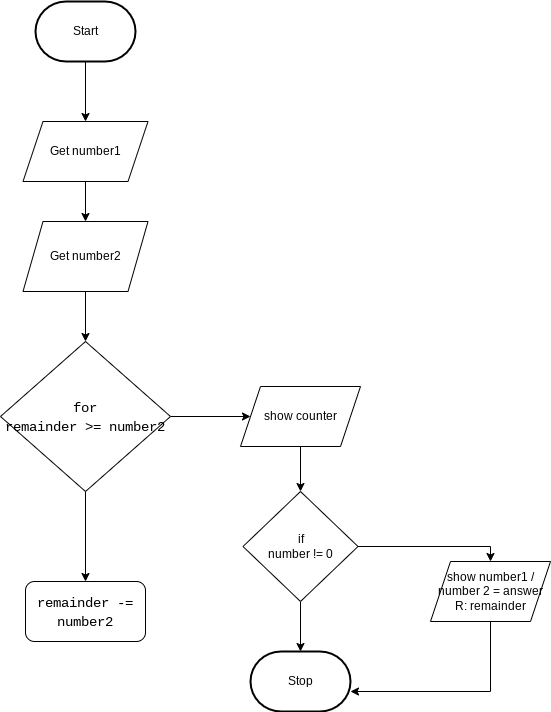

The diagram above was exported from draw.io. Its source (the exported page's mxGraphModel, read from the mxfile embedded in the PNG):
<mxGraphModel dx="1086" dy="743" grid="1" gridSize="10" guides="1" tooltips="1" connect="1" arrows="1" fold="1" page="1" pageScale="1" pageWidth="850" pageHeight="1100" math="0" shadow="0">
  <root>
    <mxCell id="0" />
    <mxCell id="1" parent="0" />
    <mxCell id="20" style="edgeStyle=orthogonalEdgeStyle;html=1;entryX=0.5;entryY=0;entryDx=0;entryDy=0;rounded=0;" parent="1" source="21" target="24" edge="1">
      <mxGeometry relative="1" as="geometry" />
    </mxCell>
    <mxCell id="21" value="Start" style="strokeWidth=2;html=1;shape=mxgraph.flowchart.terminator;whiteSpace=wrap;" parent="1" vertex="1">
      <mxGeometry x="205" y="90" width="100" height="60" as="geometry" />
    </mxCell>
    <mxCell id="22" value="Stop" style="strokeWidth=2;html=1;shape=mxgraph.flowchart.terminator;whiteSpace=wrap;" parent="1" vertex="1">
      <mxGeometry x="420" y="740" width="100" height="60" as="geometry" />
    </mxCell>
    <mxCell id="23" style="edgeStyle=orthogonalEdgeStyle;rounded=0;html=1;entryX=0.5;entryY=0;entryDx=0;entryDy=0;" parent="1" source="24" target="26" edge="1">
      <mxGeometry relative="1" as="geometry" />
    </mxCell>
    <mxCell id="24" value="Get number1" style="shape=parallelogram;perimeter=parallelogramPerimeter;whiteSpace=wrap;html=1;fixedSize=1;" parent="1" vertex="1">
      <mxGeometry x="192.5" y="210" width="125" height="60" as="geometry" />
    </mxCell>
    <mxCell id="25" style="edgeStyle=orthogonalEdgeStyle;rounded=0;html=1;" parent="1" source="26" target="31" edge="1">
      <mxGeometry relative="1" as="geometry">
        <mxPoint x="255" y="410" as="targetPoint" />
      </mxGeometry>
    </mxCell>
    <mxCell id="26" value="Get number2" style="shape=parallelogram;perimeter=parallelogramPerimeter;whiteSpace=wrap;html=1;fixedSize=1;" parent="1" vertex="1">
      <mxGeometry x="192.5" y="310" width="125" height="70" as="geometry" />
    </mxCell>
    <mxCell id="29" style="edgeStyle=orthogonalEdgeStyle;rounded=0;html=1;fontColor=#E6EDF3;entryX=0.5;entryY=0;entryDx=0;entryDy=0;" parent="1" source="31" target="34" edge="1">
      <mxGeometry relative="1" as="geometry">
        <mxPoint x="255" y="620" as="targetPoint" />
      </mxGeometry>
    </mxCell>
    <mxCell id="42" style="edgeStyle=orthogonalEdgeStyle;rounded=0;html=1;entryX=0;entryY=0.5;entryDx=0;entryDy=0;" parent="1" source="31" target="41" edge="1">
      <mxGeometry relative="1" as="geometry" />
    </mxCell>
    <mxCell id="31" value="&lt;div style=&quot;font-family: Consolas, &amp;quot;Courier New&amp;quot;, monospace; font-size: 14px; line-height: 19px;&quot;&gt;&lt;font color=&quot;#000000&quot;&gt;for&lt;/font&gt;&lt;/div&gt;&lt;div style=&quot;font-family: Consolas, &amp;quot;Courier New&amp;quot;, monospace; font-size: 14px; line-height: 19px;&quot;&gt;&lt;div style=&quot;line-height: 19px;&quot;&gt;&lt;font style=&quot;&quot; color=&quot;#000000&quot;&gt;remainder &amp;gt;= number2&lt;/font&gt;&lt;/div&gt;&lt;/div&gt;" style="rhombus;whiteSpace=wrap;html=1;" parent="1" vertex="1">
      <mxGeometry x="170" y="430" width="170" height="150" as="geometry" />
    </mxCell>
    <mxCell id="34" value="&lt;div style=&quot;font-family: Consolas, &amp;quot;Courier New&amp;quot;, monospace; font-size: 14px; line-height: 19px;&quot;&gt;&lt;font style=&quot;&quot; color=&quot;#000000&quot;&gt;remainder -= number2&lt;/font&gt;&lt;/div&gt;" style="rounded=1;whiteSpace=wrap;html=1;" parent="1" vertex="1">
      <mxGeometry x="195" y="670" width="120" height="60" as="geometry" />
    </mxCell>
    <mxCell id="45" style="edgeStyle=orthogonalEdgeStyle;rounded=0;html=1;entryX=0.5;entryY=0;entryDx=0;entryDy=0;" parent="1" source="41" target="43" edge="1">
      <mxGeometry relative="1" as="geometry" />
    </mxCell>
    <mxCell id="41" value="show counter" style="shape=parallelogram;perimeter=parallelogramPerimeter;whiteSpace=wrap;html=1;fixedSize=1;" parent="1" vertex="1">
      <mxGeometry x="410" y="475" width="120" height="60" as="geometry" />
    </mxCell>
    <mxCell id="46" style="edgeStyle=orthogonalEdgeStyle;html=1;entryX=0.5;entryY=0;entryDx=0;entryDy=0;entryPerimeter=0;rounded=0;" edge="1" parent="1" source="43" target="22">
      <mxGeometry relative="1" as="geometry" />
    </mxCell>
    <mxCell id="49" style="edgeStyle=orthogonalEdgeStyle;rounded=0;html=1;entryX=0.5;entryY=0;entryDx=0;entryDy=0;" edge="1" parent="1" source="43" target="44">
      <mxGeometry relative="1" as="geometry" />
    </mxCell>
    <mxCell id="43" value="if&lt;br&gt;number != 0" style="rhombus;whiteSpace=wrap;html=1;" parent="1" vertex="1">
      <mxGeometry x="412.5" y="580" width="115" height="110" as="geometry" />
    </mxCell>
    <mxCell id="44" value="show number1 / number 2 = answer R: remainder" style="shape=parallelogram;perimeter=parallelogramPerimeter;whiteSpace=wrap;html=1;fixedSize=1;" parent="1" vertex="1">
      <mxGeometry x="600" y="650" width="120" height="60" as="geometry" />
    </mxCell>
    <mxCell id="51" value="" style="endArrow=none;html=1;rounded=0;entryX=0.5;entryY=1;entryDx=0;entryDy=0;" edge="1" parent="1" target="44">
      <mxGeometry width="50" height="50" relative="1" as="geometry">
        <mxPoint x="660" y="780" as="sourcePoint" />
        <mxPoint x="640" y="730" as="targetPoint" />
      </mxGeometry>
    </mxCell>
    <mxCell id="52" value="" style="endArrow=classic;html=1;rounded=0;edgeStyle=orthogonalEdgeStyle;" edge="1" parent="1">
      <mxGeometry width="50" height="50" relative="1" as="geometry">
        <mxPoint x="660" y="780" as="sourcePoint" />
        <mxPoint x="520" y="780" as="targetPoint" />
      </mxGeometry>
    </mxCell>
  </root>
</mxGraphModel>